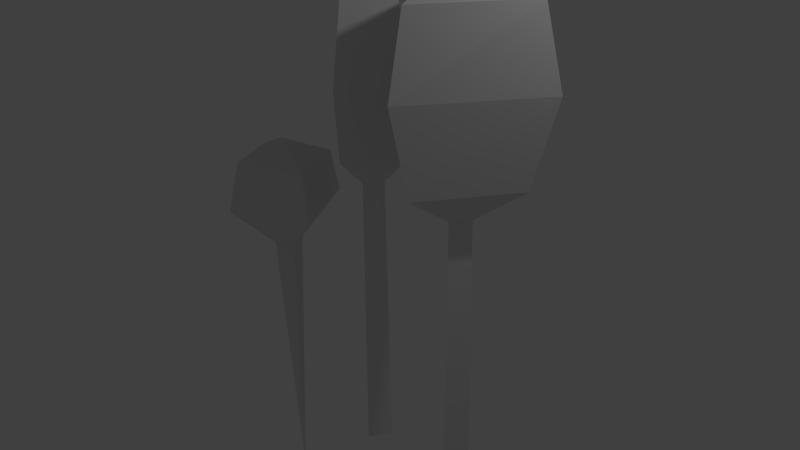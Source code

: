 # Source: mtree1.blend  (saved by Blender 2.71.0; exported with 4.5.12 LTS)
import bpy
from mathutils import Matrix  # noqa: F401  (used for matrix-valued properties, if any)

bpy.ops.wm.read_factory_settings(use_empty=True)
scene = bpy.context.scene
scene.name = 'Scene'

# ---- collections
col_collection_1 = bpy.data.collections.new('Collection 1'); scene.collection.children.link(col_collection_1)

# ---- materials (node trees are filled in below, after node groups)
mat_octahedron3_auv_001 = bpy.data.materials.new('octahedron3_auv.001')
mat_octahedron3_auv_001.alpha_threshold = 0.0
mat_octahedron3_auv_001.use_transparent_shadow = False
mat_octahedron3_auv_001.roughness = 0.5
mat_octahedron3_auv_001.line_color = (0.0, 0.0, 0.0, 1.0)
mat_tetrahedron1_auv2 = bpy.data.materials.new('tetrahedron1_auv2')
mat_tetrahedron1_auv2.alpha_threshold = 0.0
mat_tetrahedron1_auv2.use_transparent_shadow = False
mat_tetrahedron1_auv2.roughness = 0.5
mat_tetrahedron1_auv2.line_color = (0.0, 0.0, 0.0, 1.0)
mat_tetrahedron1_auv_002 = bpy.data.materials.new('tetrahedron1_auv.002')
mat_tetrahedron1_auv_002.alpha_threshold = 0.0
mat_tetrahedron1_auv_002.use_transparent_shadow = False
mat_tetrahedron1_auv_002.roughness = 0.5
mat_tetrahedron1_auv_002.line_color = (0.0, 0.0, 0.0, 1.0)

# ---- material node trees

# ---- world
world_world = bpy.data.worlds.new('World'); scene.world = world_world
world_world.color = (0.05088, 0.05088, 0.05088)
world_world.use_sun_shadow = False
world_world.sun_shadow_jitter_overblur = 0.0
world_world.cycles.sampling_method = 'MANUAL'
world_world.cycles.sample_map_resolution = 256

# ---- cameras
cam_camera = bpy.data.cameras.new('Camera')
cam_camera.clip_end = 100.0
cam_camera.lens = 35.0
cam_camera.sensor_width = 32.0
cam_camera.sensor_height = 18.0
cam_camera.ortho_scale = 7.314
cam_camera.dof.focus_distance = 0.0
cam_camera.dof.aperture_fstop = 128.0

# ---- lights
light_lamp = bpy.data.lights.new('Lamp', 'POINT')
light_lamp.transmission_factor = 0.0
light_lamp.cutoff_distance = 30.0
light_lamp.energy = 100.0
light_lamp.shadow_buffer_clip_start = 1.001
light_lamp.shadow_soft_size = 0.1
light_lamp.shadow_maximum_resolution = 0.006
light_lamp.use_absolute_resolution = True
light_lamp.cycles.use_multiple_importance_sampling = False

# ---- meshes
me_mtree1 = bpy.data.meshes.new('mtree1')
me_mtree1.from_pydata([(-1.431, -20.74, 0.04331), (-2.611, -20.74, -2.001), (-0.2504, -20.74, -2.001), (-1.431, 6.055, -0.2366), (-2.368, 6.055, -1.861), (-0.4929, 6.055, -1.861), (-1.431, 8.575, 2.12), (-4.648, 8.63, -3.041), (1.548, 8.575, -3.039), (-4.822, 14.67, -3.086), (-1.586, 14.67, 2.343), (1.548, 14.67, -3.039), (-3.284, 24.64, -2.393), (-1.431, 24.6, 1.042), (0.4421, 24.6, -2.252), (-1.431, 30.62, -1.32), (-3.054, 3.454, 4.459), (-12.81, 3.052, 1.773), (-8.042, 9.296, 3.042), (-8.042, -26.17, 3.042), (-9.35, 3.512, 7.991), (-6.625, 3.454, -1.946), (-3.877, 7.344, 4.163), (-6.841, 7.344, -1.186), (-12.02, 7.517, 2.046), (-9.74, 7.53, 6.5), (-6.795, -0.435, 3.396), (-8.369, -0.4206, 4.279), (-9.235, -0.5357, 2.725), (-7.688, -0.435, 1.795), (7.618, -25.66, -1.959), (9.972, -25.66, -1.791), (8.649, -25.66, 0.1643), (7.849, 6.055, -1.802), (9.72, 6.055, -1.668), (8.669, 6.055, -0.115), (4.599, 8.877, -3.952), (13.42, 8.957, -3.622), (8.38, 8.877, 3.827), (15.17, 16.5, -4.526), (3.047, 16.5, -5.222), (8.235, 16.5, 5.557), (14.03, 23.21, -3.568), (3.688, 23.16, -4.605), (8.127, 23.09, 4.068), (8.747, 26.29, -1.171)], [], [(16, 21, 22), (16, 27, 26), (16, 29, 21), (17, 20, 24), (17, 27, 20), (17, 29, 28), (18, 22, 23), (18, 24, 25), (19, 26, 27), (19, 28, 29), (20, 22, 25), (20, 27, 16), (21, 24, 23), (21, 29, 17), (22, 20, 16), (23, 22, 21), (23, 24, 18), (24, 21, 17), (25, 22, 18), (25, 24, 20), (26, 29, 16), (27, 28, 19), (28, 27, 17), (29, 26, 19), (0, 3, 1), (2, 0, 1), (1, 3, 4), (1, 4, 2), (3, 0, 2), (2, 4, 5), (3, 6, 4), (3, 8, 6), (4, 6, 7), (4, 8, 5), (5, 3, 2), (5, 8, 3), (6, 9, 7), (7, 8, 4), (7, 9, 8), (8, 11, 6), (9, 6, 10), (9, 12, 11), (10, 6, 11), (10, 13, 9), (11, 8, 9), (11, 13, 10), (12, 9, 13), (12, 15, 14), (13, 11, 14), (13, 15, 12), (14, 11, 12), (14, 15, 13), (30, 33, 31), (31, 32, 30), (31, 33, 34), (31, 34, 32), (32, 33, 30), (32, 34, 35), (33, 36, 34), (33, 38, 36), (34, 36, 37), (34, 38, 35), (35, 33, 32), (35, 38, 33), (36, 39, 37), (37, 38, 34), (37, 39, 38), (38, 41, 36), (39, 36, 40), (39, 42, 41), (40, 36, 41), (40, 43, 39), (41, 38, 39), (41, 43, 40), (42, 39, 43), (42, 45, 44), (43, 41, 44), (43, 45, 42), (44, 41, 42), (44, 45, 43)])
me_mtree1.polygons.foreach_set('material_index', [0, 0, 0, 0, 0, 0, 0, 0, 0, 0, 0, 0, 0, 0, 0, 0, 0, 0, 0, 0, 0, 0, 0, 0, 2, 2, 2, 2, 2, 2, 2, 2, 2, 2, 2, 2, 2, 2, 2, 2, 2, 2, 2, 2, 2, 2, 2, 2, 2, 2, 2, 2, 1, 1, 1, 1, 1, 1, 1, 1, 1, 1, 1, 1, 1, 1, 1, 1, 1, 1, 1, 1, 1, 1, 1, 1, 1, 1, 1, 1])
_uv = me_mtree1.uv_layers.new(name='UVMap')
_uv.uv.foreach_set('vector', [0.4655, 0.2761, 0.7305, 0.2761, 0.5107, 0.4179, 0.6259, 0.2768, 0.3576, 0.1355, 0.4244, 0.1349, 0.4655, 0.2761, 0.7332, 0.1343, 0.7305, 0.2761, 0.1016, 0.262, 0.3586, 0.2788, 0.1451, 0.4248, 0.1016, 0.262, 0.3576, 0.1355, 0.3586, 0.2788, 0.9898, 0.2614, 0.7332, 0.1343, 0.798, 0.1306, 0.7341, 0.4891, 0.5107, 0.4179, 0.7311, 0.4179, 0.3573, 0.4897, 0.1451, 0.4248, 0.319, 0.4253, 0.334, 0.5928, 0.4012, 0.6401, 0.3344, 0.6406, 0.7108, 0.5921, 0.7748, 0.6357, 0.71, 0.6394, 0.3586, 0.2788, 0.5807, 0.4186, 0.319, 0.4253, 0.3586, 0.2788, 0.3576, 0.1355, 0.6259, 0.2768, 0.7305, 0.2761, 0.9463, 0.4242, 0.7311, 0.4179, 0.7305, 0.2761, 0.7332, 0.1343, 0.9898, 0.2614, 0.5807, 0.4186, 0.3586, 0.2788, 0.6259, 0.2768, 0.7311, 0.4179, 0.5107, 0.4179, 0.7305, 0.2761, 0.7311, 0.4179, 0.9463, 0.4242, 0.7341, 0.4891, 0.9463, 0.4242, 0.7305, 0.2761, 0.9898, 0.2614, 0.319, 0.4253, 0.5807, 0.4186, 0.3573, 0.4897, 0.319, 0.4253, 0.1451, 0.4248, 0.3586, 0.2788, 0.667, 0.1343, 0.7332, 0.1343, 0.4655, 0.2761, 0.3344, 0.6406, 0.2701, 0.6364, 0.334, 0.5928, 0.2934, 0.1313, 0.3576, 0.1355, 0.1016, 0.262, 0.71, 0.6394, 0.6437, 0.6394, 0.7108, 0.5921, 0.3637, 0.5684, 0.3839, 0.9906, 0.2223, 0.5711, 0.2881, 0.5108, 0.3637, 0.5684, 0.2223, 0.5711, 0.2223, 0.5711, 0.3839, 0.9906, 0.2716, 0.9928, 0.6836, 0.5525, 0.669, 0.9748, 0.542, 0.5525, 0.386, 0.984, 0.3666, 0.5618, 0.5081, 0.5614, 0.542, 0.5525, 0.669, 0.9748, 0.5566, 0.9748, 0.4553, 0.5109, 0.2763, 0.4565, 0.6226, 0.5099, 0.5544, 0.5082, 0.2258, 0.4522, 0.7418, 0.4528, 0.6226, 0.5099, 0.2763, 0.4565, 0.819, 0.4504, 0.51, 0.5095, 0.8272, 0.447, 0.6681, 0.5061, 0.4984, 0.9837, 0.386, 0.984, 0.5081, 0.5614, 0.392, 0.508, 0.2258, 0.4522, 0.5544, 0.5082, 0.2763, 0.4565, 0.8301, 0.3296, 0.819, 0.4504, 0.3048, 0.4574, 0.8272, 0.447, 0.51, 0.5095, 0.3048, 0.4574, 0.2618, 0.3375, 0.8272, 0.447, 0.2258, 0.4522, 0.249, 0.3304, 0.7418, 0.4528, 0.8301, 0.3296, 0.2763, 0.4565, 0.2661, 0.3347, 0.2618, 0.3375, 0.3452, 0.1359, 0.7987, 0.3257, 0.7884, 0.331, 0.7418, 0.4528, 0.249, 0.3304, 0.2661, 0.3347, 0.3582, 0.135, 0.8301, 0.3296, 0.7987, 0.3257, 0.8272, 0.447, 0.2618, 0.3375, 0.249, 0.3304, 0.722, 0.1322, 0.7884, 0.331, 0.7064, 0.1308, 0.8301, 0.3296, 0.3582, 0.135, 0.3452, 0.1359, 0.4751, 0.01168, 0.6595, 0.1295, 0.722, 0.1322, 0.249, 0.3304, 0.3938, 0.1318, 0.3582, 0.135, 0.5411, 0.01096, 0.7064, 0.1308, 0.6595, 0.1295, 0.7987, 0.3257, 0.3452, 0.1359, 0.3938, 0.1318, 0.5678, 0.009518, 0.722, 0.1322, 0.3637, 0.5684, 0.3839, 0.9906, 0.2223, 0.5711, 0.2223, 0.5711, 0.2881, 0.5108, 0.3637, 0.5684, 0.2223, 0.5711, 0.3839, 0.9906, 0.2716, 0.9928, 0.6836, 0.5525, 0.669, 0.9748, 0.542, 0.5525, 0.5081, 0.5614, 0.386, 0.984, 0.3666, 0.5618, 0.542, 0.5525, 0.669, 0.9748, 0.5566, 0.9748, 0.4553, 0.5109, 0.2763, 0.4565, 0.6226, 0.5099, 0.5544, 0.5082, 0.2258, 0.4522, 0.7418, 0.4528, 0.6226, 0.5099, 0.2763, 0.4565, 0.819, 0.4504, 0.51, 0.5095, 0.8272, 0.447, 0.6681, 0.5061, 0.4984, 0.9837, 0.386, 0.984, 0.5081, 0.5614, 0.392, 0.508, 0.2258, 0.4522, 0.5544, 0.5082, 0.2763, 0.4565, 0.8301, 0.3296, 0.819, 0.4504, 0.3048, 0.4574, 0.8272, 0.447, 0.51, 0.5095, 0.3048, 0.4574, 0.2618, 0.3375, 0.8272, 0.447, 0.2258, 0.4522, 0.249, 0.3304, 0.7418, 0.4528, 0.8301, 0.3296, 0.2763, 0.4565, 0.2661, 0.3347, 0.2618, 0.3375, 0.3452, 0.1359, 0.7987, 0.3257, 0.7884, 0.331, 0.7418, 0.4528, 0.249, 0.3304, 0.2661, 0.3347, 0.3582, 0.135, 0.8301, 0.3296, 0.7987, 0.3257, 0.8272, 0.447, 0.2618, 0.3375, 0.249, 0.3304, 0.722, 0.1322, 0.7884, 0.331, 0.7064, 0.1308, 0.8301, 0.3296, 0.3582, 0.135, 0.3452, 0.1359, 0.4751, 0.01168, 0.6595, 0.1295, 0.722, 0.1322, 0.249, 0.3304, 0.3938, 0.1318, 0.3582, 0.135, 0.5411, 0.01096, 0.7064, 0.1308, 0.6595, 0.1295, 0.7987, 0.3257, 0.3452, 0.1359, 0.3938, 0.1318, 0.5678, 0.009518, 0.722, 0.1322])
me_mtree1.materials.append(mat_octahedron3_auv_001)
me_mtree1.materials.append(mat_tetrahedron1_auv2)
me_mtree1.materials.append(mat_tetrahedron1_auv_002)
me_mtree1.materials.append(None)
me_mtree1.use_remesh_preserve_volume = False
me_mtree1.use_remesh_preserve_attributes = False
me_mtree1.use_mirror_vertex_groups = False
me_mtree1.update()

# ---- objects
ob_mtree1 = bpy.data.objects.new('mtree1', me_mtree1)
ob_lamp = bpy.data.objects.new('Lamp', light_lamp)
ob_camera = bpy.data.objects.new('Camera', cam_camera)

# ---- transforms, parenting, visibility, modifiers, constraints
ob_mtree1.location = (0.0, 0.0, 0.0)
ob_mtree1.rotation_euler = (1.571, -0.0, 0.0)
ob_mtree1.scale = (0.15, 0.15, 0.15)
ob_mtree1.lineart.crease_threshold = 0.0
ob_lamp.location = (4.076, 1.005, 5.904)
ob_lamp.rotation_euler = (0.6503, 0.05522, 1.866)
ob_lamp.lock_rotations_4d = False
ob_lamp.empty_display_type = 'ARROWS'
ob_lamp.color = (0.0, 0.0, 0.0, 0.0)
ob_lamp.lineart.crease_threshold = 0.0
ob_camera.location = (7.481, -6.508, 5.344)
ob_camera.rotation_euler = (1.109, 0.01082, 0.8149)
ob_camera.lock_rotations_4d = False
ob_camera.empty_display_type = 'ARROWS'
ob_camera.color = (0.0, 0.0, 0.0, 0.0)
ob_camera.display_type = 'WIRE'
ob_camera.lineart.crease_threshold = 0.0

# ---- collection membership
col_collection_1.objects.link(ob_mtree1)
col_collection_1.objects.link(ob_lamp)
col_collection_1.objects.link(ob_camera)

# ---- scene / render settings (as saved in the file)
scene.camera = ob_camera
scene.frame_start = 1; scene.frame_end = 250; scene.frame_set(1)
scene.render.engine = 'BLENDER_EEVEE_NEXT'
scene.render.resolution_percentage = 50
scene.render.dither_intensity = 0.0
scene.cycles.use_denoising = False
scene.cycles.samples = 10
scene.cycles.sampling_pattern = 'TABULATED_SOBOL'
scene.cycles.light_sampling_threshold = 0.0
scene.cycles.use_adaptive_sampling = False
scene.cycles.use_light_tree = False
scene.cycles.blur_glossy = 0.0
scene.cycles.volume_bounces = 1
scene.cycles.pixel_filter_type = 'GAUSSIAN'
scene.cycles.sample_clamp_indirect = 0.0
scene.view_settings.view_transform = 'Standard'
bpy.context.view_layer.update()
